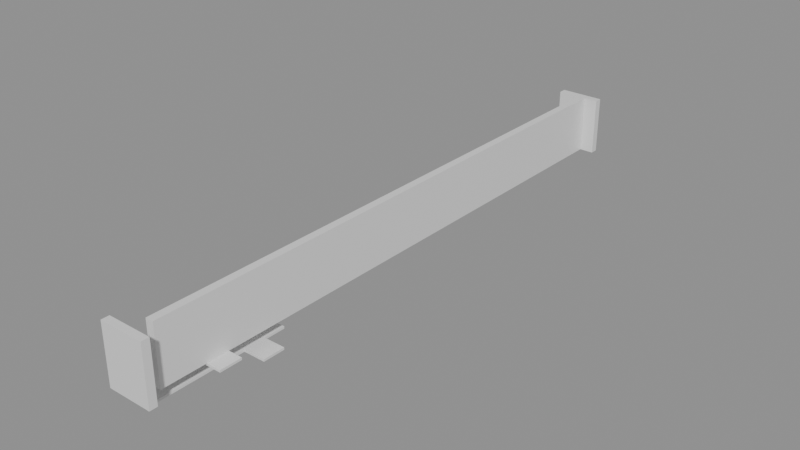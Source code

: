# Source: building_lego.blend  (saved by Blender 5.0.119; exported with 4.5.12 LTS)
import bpy
from mathutils import Matrix  # noqa: F401  (used for matrix-valued properties, if any)

bpy.ops.wm.read_factory_settings(use_empty=True)
scene = bpy.context.scene
scene.name = 'Scene'

# ---- collections
col_01_paredes_externas = bpy.data.collections.new('01_Paredes_Externas'); scene.collection.children.link(col_01_paredes_externas)
col_03_pisos_escadas = bpy.data.collections.new('03_Pisos_Escadas'); scene.collection.children.link(col_03_pisos_escadas)

# ---- materials (node trees are filled in below, after node groups)
mat_mat_parede_externa = bpy.data.materials.new('Mat_Parede_Externa')
mat_mat_pisos = bpy.data.materials.new('Mat_Pisos')

# ---- material node trees
mat_mat_parede_externa.use_nodes = True; mat_mat_parede_externa.node_tree.nodes.clear()
_N = mat_mat_parede_externa.node_tree.nodes; _L = mat_mat_parede_externa.node_tree.links
n0 = _N.new('ShaderNodeBsdfPrincipled'); n0.name = 'BSDF - Pré-fundamentado'; n0.location = (-200, 100)
n1 = _N.new('ShaderNodeOutputMaterial'); n1.name = 'Saída de material'; n1.location = (200, 100)
_L.new(n0.outputs[0], n1.inputs[0])
n1.is_active_output = True
mat_mat_pisos.use_nodes = True; mat_mat_pisos.node_tree.nodes.clear()
_N = mat_mat_pisos.node_tree.nodes; _L = mat_mat_pisos.node_tree.links
n0 = _N.new('ShaderNodeBsdfPrincipled'); n0.name = 'BSDF - Pré-fundamentado'; n0.location = (-200, 100)
n1 = _N.new('ShaderNodeOutputMaterial'); n1.name = 'Saída de material'; n1.location = (200, 100)
_L.new(n0.outputs[0], n1.inputs[0])
n1.is_active_output = True

# ---- meshes
me_bloco_dungeon_wall_4256_4830_z0 = bpy.data.meshes.new('Bloco_dungeon_wall_4256_4830_z0')
me_bloco_dungeon_wall_4256_4830_z0.from_pydata([(-0.5, -0.175, -1.32), (0.5, -0.175, -1.32), (0.5, 0.175, -1.32), (-0.5, 0.175, -1.32), (-0.5, -0.175, 1.32), (0.5, -0.175, 1.32), (0.5, 0.175, 1.32), (-0.5, 0.175, 1.32)], [], [(0, 1, 2, 3), (4, 7, 6, 5), (0, 4, 5, 1), (2, 6, 7, 3), (0, 3, 7, 4), (1, 5, 6, 2)])
me_bloco_dungeon_wall_4256_4830_z0.materials.append(mat_mat_parede_externa)
me_bloco_dungeon_wall_4256_4830_z0.update()
me_bloco_dungeon_wall_4257_4830_z0 = bpy.data.meshes.new('Bloco_dungeon_wall_4257_4830_z0')
me_bloco_dungeon_wall_4257_4830_z0.from_pydata([(-0.5, -0.175, -1.32), (0.5, -0.175, -1.32), (0.5, 0.175, -1.32), (-0.5, 0.175, -1.32), (-0.5, -0.175, 1.32), (0.5, -0.175, 1.32), (0.5, 0.175, 1.32), (-0.5, 0.175, 1.32)], [], [(0, 1, 2, 3), (4, 7, 6, 5), (0, 4, 5, 1), (2, 6, 7, 3), (0, 3, 7, 4), (1, 5, 6, 2)])
me_bloco_dungeon_wall_4257_4830_z0.materials.append(mat_mat_parede_externa)
me_bloco_dungeon_wall_4257_4830_z0.update()
me_bloco_dungeon_wall_4256_4857_z0 = bpy.data.meshes.new('Bloco_dungeon_wall_4256_4857_z0')
me_bloco_dungeon_wall_4256_4857_z0.from_pydata([(-0.5, -0.175, -1.32), (0.5, -0.175, -1.32), (0.5, 0.175, -1.32), (-0.5, 0.175, -1.32), (-0.5, -0.175, 1.32), (0.5, -0.175, 1.32), (0.5, 0.175, 1.32), (-0.5, 0.175, 1.32)], [], [(0, 1, 2, 3), (4, 7, 6, 5), (0, 4, 5, 1), (2, 6, 7, 3), (0, 3, 7, 4), (1, 5, 6, 2)])
me_bloco_dungeon_wall_4256_4857_z0.materials.append(mat_mat_parede_externa)
me_bloco_dungeon_wall_4256_4857_z0.update()
me_bloco_dungeon_wall_4257_4857_z0 = bpy.data.meshes.new('Bloco_dungeon_wall_4257_4857_z0')
me_bloco_dungeon_wall_4257_4857_z0.from_pydata([(-0.5, -0.175, -1.32), (0.5, -0.175, -1.32), (0.5, 0.175, -1.32), (-0.5, 0.175, -1.32), (-0.5, -0.175, 1.32), (0.5, -0.175, 1.32), (0.5, 0.175, 1.32), (-0.5, 0.175, 1.32)], [], [(0, 1, 2, 3), (4, 7, 6, 5), (0, 4, 5, 1), (2, 6, 7, 3), (0, 3, 7, 4), (1, 5, 6, 2)])
me_bloco_dungeon_wall_4257_4857_z0.materials.append(mat_mat_parede_externa)
me_bloco_dungeon_wall_4257_4857_z0.update()
me_bloco_dungeon_wall_4257_4831_z0 = bpy.data.meshes.new('Bloco_dungeon_wall_4257_4831_z0')
me_bloco_dungeon_wall_4257_4831_z0.from_pydata([(-0.175, -0.5, -1.32), (0.175, -0.5, -1.32), (0.175, 0.5, -1.32), (-0.175, 0.5, -1.32), (-0.175, -0.5, 1.32), (0.175, -0.5, 1.32), (0.175, 0.5, 1.32), (-0.175, 0.5, 1.32)], [], [(0, 1, 2, 3), (4, 7, 6, 5), (0, 4, 5, 1), (2, 6, 7, 3), (0, 3, 7, 4), (1, 5, 6, 2)])
me_bloco_dungeon_wall_4257_4831_z0.materials.append(mat_mat_parede_externa)
me_bloco_dungeon_wall_4257_4831_z0.update()
me_bloco_dungeon_wall_4257_4832_z0 = bpy.data.meshes.new('Bloco_dungeon_wall_4257_4832_z0')
me_bloco_dungeon_wall_4257_4832_z0.from_pydata([(-0.175, -0.5, -1.32), (0.175, -0.5, -1.32), (0.175, 0.5, -1.32), (-0.175, 0.5, -1.32), (-0.175, -0.5, 1.32), (0.175, -0.5, 1.32), (0.175, 0.5, 1.32), (-0.175, 0.5, 1.32)], [], [(0, 1, 2, 3), (4, 7, 6, 5), (0, 4, 5, 1), (2, 6, 7, 3), (0, 3, 7, 4), (1, 5, 6, 2)])
me_bloco_dungeon_wall_4257_4832_z0.materials.append(mat_mat_parede_externa)
me_bloco_dungeon_wall_4257_4832_z0.update()
me_bloco_dungeon_wall_4257_4833_z0 = bpy.data.meshes.new('Bloco_dungeon_wall_4257_4833_z0')
me_bloco_dungeon_wall_4257_4833_z0.from_pydata([(-0.175, -0.5, -1.32), (0.175, -0.5, -1.32), (0.175, 0.5, -1.32), (-0.175, 0.5, -1.32), (-0.175, -0.5, 1.32), (0.175, -0.5, 1.32), (0.175, 0.5, 1.32), (-0.175, 0.5, 1.32)], [], [(0, 1, 2, 3), (4, 7, 6, 5), (0, 4, 5, 1), (2, 6, 7, 3), (0, 3, 7, 4), (1, 5, 6, 2)])
me_bloco_dungeon_wall_4257_4833_z0.materials.append(mat_mat_parede_externa)
me_bloco_dungeon_wall_4257_4833_z0.update()
me_bloco_dungeon_wall_4257_4834_z0 = bpy.data.meshes.new('Bloco_dungeon_wall_4257_4834_z0')
me_bloco_dungeon_wall_4257_4834_z0.from_pydata([(-0.175, -0.5, -1.32), (0.175, -0.5, -1.32), (0.175, 0.5, -1.32), (-0.175, 0.5, -1.32), (-0.175, -0.5, 1.32), (0.175, -0.5, 1.32), (0.175, 0.5, 1.32), (-0.175, 0.5, 1.32)], [], [(0, 1, 2, 3), (4, 7, 6, 5), (0, 4, 5, 1), (2, 6, 7, 3), (0, 3, 7, 4), (1, 5, 6, 2)])
me_bloco_dungeon_wall_4257_4834_z0.materials.append(mat_mat_parede_externa)
me_bloco_dungeon_wall_4257_4834_z0.update()
me_bloco_dungeon_wall_4257_4835_z0 = bpy.data.meshes.new('Bloco_dungeon_wall_4257_4835_z0')
me_bloco_dungeon_wall_4257_4835_z0.from_pydata([(-0.175, -0.5, -1.32), (0.175, -0.5, -1.32), (0.175, 0.5, -1.32), (-0.175, 0.5, -1.32), (-0.175, -0.5, 1.32), (0.175, -0.5, 1.32), (0.175, 0.5, 1.32), (-0.175, 0.5, 1.32)], [], [(0, 1, 2, 3), (4, 7, 6, 5), (0, 4, 5, 1), (2, 6, 7, 3), (0, 3, 7, 4), (1, 5, 6, 2)])
me_bloco_dungeon_wall_4257_4835_z0.materials.append(mat_mat_parede_externa)
me_bloco_dungeon_wall_4257_4835_z0.update()
me_bloco_dungeon_wall_4257_4836_z0 = bpy.data.meshes.new('Bloco_dungeon_wall_4257_4836_z0')
me_bloco_dungeon_wall_4257_4836_z0.from_pydata([(-0.175, -0.5, -1.32), (0.175, -0.5, -1.32), (0.175, 0.5, -1.32), (-0.175, 0.5, -1.32), (-0.175, -0.5, 1.32), (0.175, -0.5, 1.32), (0.175, 0.5, 1.32), (-0.175, 0.5, 1.32)], [], [(0, 1, 2, 3), (4, 7, 6, 5), (0, 4, 5, 1), (2, 6, 7, 3), (0, 3, 7, 4), (1, 5, 6, 2)])
me_bloco_dungeon_wall_4257_4836_z0.materials.append(mat_mat_parede_externa)
me_bloco_dungeon_wall_4257_4836_z0.update()
me_bloco_dungeon_wall_4257_4837_z0 = bpy.data.meshes.new('Bloco_dungeon_wall_4257_4837_z0')
me_bloco_dungeon_wall_4257_4837_z0.from_pydata([(-0.175, -0.5, -1.32), (0.175, -0.5, -1.32), (0.175, 0.5, -1.32), (-0.175, 0.5, -1.32), (-0.175, -0.5, 1.32), (0.175, -0.5, 1.32), (0.175, 0.5, 1.32), (-0.175, 0.5, 1.32)], [], [(0, 1, 2, 3), (4, 7, 6, 5), (0, 4, 5, 1), (2, 6, 7, 3), (0, 3, 7, 4), (1, 5, 6, 2)])
me_bloco_dungeon_wall_4257_4837_z0.materials.append(mat_mat_parede_externa)
me_bloco_dungeon_wall_4257_4837_z0.update()
me_bloco_dungeon_wall_4257_4838_z0 = bpy.data.meshes.new('Bloco_dungeon_wall_4257_4838_z0')
me_bloco_dungeon_wall_4257_4838_z0.from_pydata([(-0.175, -0.5, -1.32), (0.175, -0.5, -1.32), (0.175, 0.5, -1.32), (-0.175, 0.5, -1.32), (-0.175, -0.5, 1.32), (0.175, -0.5, 1.32), (0.175, 0.5, 1.32), (-0.175, 0.5, 1.32)], [], [(0, 1, 2, 3), (4, 7, 6, 5), (0, 4, 5, 1), (2, 6, 7, 3), (0, 3, 7, 4), (1, 5, 6, 2)])
me_bloco_dungeon_wall_4257_4838_z0.materials.append(mat_mat_parede_externa)
me_bloco_dungeon_wall_4257_4838_z0.update()
me_bloco_dungeon_wall_4257_4839_z0 = bpy.data.meshes.new('Bloco_dungeon_wall_4257_4839_z0')
me_bloco_dungeon_wall_4257_4839_z0.from_pydata([(-0.175, -0.5, -1.32), (0.175, -0.5, -1.32), (0.175, 0.5, -1.32), (-0.175, 0.5, -1.32), (-0.175, -0.5, 1.32), (0.175, -0.5, 1.32), (0.175, 0.5, 1.32), (-0.175, 0.5, 1.32)], [], [(0, 1, 2, 3), (4, 7, 6, 5), (0, 4, 5, 1), (2, 6, 7, 3), (0, 3, 7, 4), (1, 5, 6, 2)])
me_bloco_dungeon_wall_4257_4839_z0.materials.append(mat_mat_parede_externa)
me_bloco_dungeon_wall_4257_4839_z0.update()
me_bloco_dungeon_wall_4257_4840_z0 = bpy.data.meshes.new('Bloco_dungeon_wall_4257_4840_z0')
me_bloco_dungeon_wall_4257_4840_z0.from_pydata([(-0.175, -0.5, -1.32), (0.175, -0.5, -1.32), (0.175, 0.5, -1.32), (-0.175, 0.5, -1.32), (-0.175, -0.5, 1.32), (0.175, -0.5, 1.32), (0.175, 0.5, 1.32), (-0.175, 0.5, 1.32)], [], [(0, 1, 2, 3), (4, 7, 6, 5), (0, 4, 5, 1), (2, 6, 7, 3), (0, 3, 7, 4), (1, 5, 6, 2)])
me_bloco_dungeon_wall_4257_4840_z0.materials.append(mat_mat_parede_externa)
me_bloco_dungeon_wall_4257_4840_z0.update()
me_bloco_dungeon_wall_4257_4841_z0 = bpy.data.meshes.new('Bloco_dungeon_wall_4257_4841_z0')
me_bloco_dungeon_wall_4257_4841_z0.from_pydata([(-0.175, -0.5, -1.32), (0.175, -0.5, -1.32), (0.175, 0.5, -1.32), (-0.175, 0.5, -1.32), (-0.175, -0.5, 1.32), (0.175, -0.5, 1.32), (0.175, 0.5, 1.32), (-0.175, 0.5, 1.32)], [], [(0, 1, 2, 3), (4, 7, 6, 5), (0, 4, 5, 1), (2, 6, 7, 3), (0, 3, 7, 4), (1, 5, 6, 2)])
me_bloco_dungeon_wall_4257_4841_z0.materials.append(mat_mat_parede_externa)
me_bloco_dungeon_wall_4257_4841_z0.update()
me_bloco_dungeon_wall_4257_4842_z0 = bpy.data.meshes.new('Bloco_dungeon_wall_4257_4842_z0')
me_bloco_dungeon_wall_4257_4842_z0.from_pydata([(-0.175, -0.5, -1.32), (0.175, -0.5, -1.32), (0.175, 0.5, -1.32), (-0.175, 0.5, -1.32), (-0.175, -0.5, 1.32), (0.175, -0.5, 1.32), (0.175, 0.5, 1.32), (-0.175, 0.5, 1.32)], [], [(0, 1, 2, 3), (4, 7, 6, 5), (0, 4, 5, 1), (2, 6, 7, 3), (0, 3, 7, 4), (1, 5, 6, 2)])
me_bloco_dungeon_wall_4257_4842_z0.materials.append(mat_mat_parede_externa)
me_bloco_dungeon_wall_4257_4842_z0.update()
me_bloco_dungeon_wall_4257_4843_z0 = bpy.data.meshes.new('Bloco_dungeon_wall_4257_4843_z0')
me_bloco_dungeon_wall_4257_4843_z0.from_pydata([(-0.175, -0.5, -1.32), (0.175, -0.5, -1.32), (0.175, 0.5, -1.32), (-0.175, 0.5, -1.32), (-0.175, -0.5, 1.32), (0.175, -0.5, 1.32), (0.175, 0.5, 1.32), (-0.175, 0.5, 1.32)], [], [(0, 1, 2, 3), (4, 7, 6, 5), (0, 4, 5, 1), (2, 6, 7, 3), (0, 3, 7, 4), (1, 5, 6, 2)])
me_bloco_dungeon_wall_4257_4843_z0.materials.append(mat_mat_parede_externa)
me_bloco_dungeon_wall_4257_4843_z0.update()
me_bloco_dungeon_wall_4257_4844_z0 = bpy.data.meshes.new('Bloco_dungeon_wall_4257_4844_z0')
me_bloco_dungeon_wall_4257_4844_z0.from_pydata([(-0.175, -0.5, -1.32), (0.175, -0.5, -1.32), (0.175, 0.5, -1.32), (-0.175, 0.5, -1.32), (-0.175, -0.5, 1.32), (0.175, -0.5, 1.32), (0.175, 0.5, 1.32), (-0.175, 0.5, 1.32)], [], [(0, 1, 2, 3), (4, 7, 6, 5), (0, 4, 5, 1), (2, 6, 7, 3), (0, 3, 7, 4), (1, 5, 6, 2)])
me_bloco_dungeon_wall_4257_4844_z0.materials.append(mat_mat_parede_externa)
me_bloco_dungeon_wall_4257_4844_z0.update()
me_bloco_dungeon_wall_4257_4845_z0 = bpy.data.meshes.new('Bloco_dungeon_wall_4257_4845_z0')
me_bloco_dungeon_wall_4257_4845_z0.from_pydata([(-0.175, -0.5, -1.32), (0.175, -0.5, -1.32), (0.175, 0.5, -1.32), (-0.175, 0.5, -1.32), (-0.175, -0.5, 1.32), (0.175, -0.5, 1.32), (0.175, 0.5, 1.32), (-0.175, 0.5, 1.32)], [], [(0, 1, 2, 3), (4, 7, 6, 5), (0, 4, 5, 1), (2, 6, 7, 3), (0, 3, 7, 4), (1, 5, 6, 2)])
me_bloco_dungeon_wall_4257_4845_z0.materials.append(mat_mat_parede_externa)
me_bloco_dungeon_wall_4257_4845_z0.update()
me_bloco_dungeon_wall_4257_4846_z0 = bpy.data.meshes.new('Bloco_dungeon_wall_4257_4846_z0')
me_bloco_dungeon_wall_4257_4846_z0.from_pydata([(-0.175, -0.5, -1.32), (0.175, -0.5, -1.32), (0.175, 0.5, -1.32), (-0.175, 0.5, -1.32), (-0.175, -0.5, 1.32), (0.175, -0.5, 1.32), (0.175, 0.5, 1.32), (-0.175, 0.5, 1.32)], [], [(0, 1, 2, 3), (4, 7, 6, 5), (0, 4, 5, 1), (2, 6, 7, 3), (0, 3, 7, 4), (1, 5, 6, 2)])
me_bloco_dungeon_wall_4257_4846_z0.materials.append(mat_mat_parede_externa)
me_bloco_dungeon_wall_4257_4846_z0.update()
me_bloco_dungeon_wall_4257_4847_z0 = bpy.data.meshes.new('Bloco_dungeon_wall_4257_4847_z0')
me_bloco_dungeon_wall_4257_4847_z0.from_pydata([(-0.175, -0.5, -1.32), (0.175, -0.5, -1.32), (0.175, 0.5, -1.32), (-0.175, 0.5, -1.32), (-0.175, -0.5, 1.32), (0.175, -0.5, 1.32), (0.175, 0.5, 1.32), (-0.175, 0.5, 1.32)], [], [(0, 1, 2, 3), (4, 7, 6, 5), (0, 4, 5, 1), (2, 6, 7, 3), (0, 3, 7, 4), (1, 5, 6, 2)])
me_bloco_dungeon_wall_4257_4847_z0.materials.append(mat_mat_parede_externa)
me_bloco_dungeon_wall_4257_4847_z0.update()
me_bloco_dungeon_wall_4257_4848_z0 = bpy.data.meshes.new('Bloco_dungeon_wall_4257_4848_z0')
me_bloco_dungeon_wall_4257_4848_z0.from_pydata([(-0.175, -0.5, -1.32), (0.175, -0.5, -1.32), (0.175, 0.5, -1.32), (-0.175, 0.5, -1.32), (-0.175, -0.5, 1.32), (0.175, -0.5, 1.32), (0.175, 0.5, 1.32), (-0.175, 0.5, 1.32)], [], [(0, 1, 2, 3), (4, 7, 6, 5), (0, 4, 5, 1), (2, 6, 7, 3), (0, 3, 7, 4), (1, 5, 6, 2)])
me_bloco_dungeon_wall_4257_4848_z0.materials.append(mat_mat_parede_externa)
me_bloco_dungeon_wall_4257_4848_z0.update()
me_bloco_dungeon_wall_4257_4849_z0 = bpy.data.meshes.new('Bloco_dungeon_wall_4257_4849_z0')
me_bloco_dungeon_wall_4257_4849_z0.from_pydata([(-0.175, -0.5, -1.32), (0.175, -0.5, -1.32), (0.175, 0.5, -1.32), (-0.175, 0.5, -1.32), (-0.175, -0.5, 1.32), (0.175, -0.5, 1.32), (0.175, 0.5, 1.32), (-0.175, 0.5, 1.32)], [], [(0, 1, 2, 3), (4, 7, 6, 5), (0, 4, 5, 1), (2, 6, 7, 3), (0, 3, 7, 4), (1, 5, 6, 2)])
me_bloco_dungeon_wall_4257_4849_z0.materials.append(mat_mat_parede_externa)
me_bloco_dungeon_wall_4257_4849_z0.update()
me_bloco_dungeon_wall_4257_4850_z0 = bpy.data.meshes.new('Bloco_dungeon_wall_4257_4850_z0')
me_bloco_dungeon_wall_4257_4850_z0.from_pydata([(-0.175, -0.5, -1.32), (0.175, -0.5, -1.32), (0.175, 0.5, -1.32), (-0.175, 0.5, -1.32), (-0.175, -0.5, 1.32), (0.175, -0.5, 1.32), (0.175, 0.5, 1.32), (-0.175, 0.5, 1.32)], [], [(0, 1, 2, 3), (4, 7, 6, 5), (0, 4, 5, 1), (2, 6, 7, 3), (0, 3, 7, 4), (1, 5, 6, 2)])
me_bloco_dungeon_wall_4257_4850_z0.materials.append(mat_mat_parede_externa)
me_bloco_dungeon_wall_4257_4850_z0.update()
me_bloco_dungeon_wall_4257_4851_z0 = bpy.data.meshes.new('Bloco_dungeon_wall_4257_4851_z0')
me_bloco_dungeon_wall_4257_4851_z0.from_pydata([(-0.175, -0.5, -1.32), (0.175, -0.5, -1.32), (0.175, 0.5, -1.32), (-0.175, 0.5, -1.32), (-0.175, -0.5, 1.32), (0.175, -0.5, 1.32), (0.175, 0.5, 1.32), (-0.175, 0.5, 1.32)], [], [(0, 1, 2, 3), (4, 7, 6, 5), (0, 4, 5, 1), (2, 6, 7, 3), (0, 3, 7, 4), (1, 5, 6, 2)])
me_bloco_dungeon_wall_4257_4851_z0.materials.append(mat_mat_parede_externa)
me_bloco_dungeon_wall_4257_4851_z0.update()
me_bloco_dungeon_wall_4257_4852_z0 = bpy.data.meshes.new('Bloco_dungeon_wall_4257_4852_z0')
me_bloco_dungeon_wall_4257_4852_z0.from_pydata([(-0.175, -0.5, -1.32), (0.175, -0.5, -1.32), (0.175, 0.5, -1.32), (-0.175, 0.5, -1.32), (-0.175, -0.5, 1.32), (0.175, -0.5, 1.32), (0.175, 0.5, 1.32), (-0.175, 0.5, 1.32)], [], [(0, 1, 2, 3), (4, 7, 6, 5), (0, 4, 5, 1), (2, 6, 7, 3), (0, 3, 7, 4), (1, 5, 6, 2)])
me_bloco_dungeon_wall_4257_4852_z0.materials.append(mat_mat_parede_externa)
me_bloco_dungeon_wall_4257_4852_z0.update()
me_bloco_dungeon_wall_4257_4853_z0 = bpy.data.meshes.new('Bloco_dungeon_wall_4257_4853_z0')
me_bloco_dungeon_wall_4257_4853_z0.from_pydata([(-0.175, -0.5, -1.32), (0.175, -0.5, -1.32), (0.175, 0.5, -1.32), (-0.175, 0.5, -1.32), (-0.175, -0.5, 1.32), (0.175, -0.5, 1.32), (0.175, 0.5, 1.32), (-0.175, 0.5, 1.32)], [], [(0, 1, 2, 3), (4, 7, 6, 5), (0, 4, 5, 1), (2, 6, 7, 3), (0, 3, 7, 4), (1, 5, 6, 2)])
me_bloco_dungeon_wall_4257_4853_z0.materials.append(mat_mat_parede_externa)
me_bloco_dungeon_wall_4257_4853_z0.update()
me_bloco_dungeon_wall_4257_4854_z0 = bpy.data.meshes.new('Bloco_dungeon_wall_4257_4854_z0')
me_bloco_dungeon_wall_4257_4854_z0.from_pydata([(-0.175, -0.5, -1.32), (0.175, -0.5, -1.32), (0.175, 0.5, -1.32), (-0.175, 0.5, -1.32), (-0.175, -0.5, 1.32), (0.175, -0.5, 1.32), (0.175, 0.5, 1.32), (-0.175, 0.5, 1.32)], [], [(0, 1, 2, 3), (4, 7, 6, 5), (0, 4, 5, 1), (2, 6, 7, 3), (0, 3, 7, 4), (1, 5, 6, 2)])
me_bloco_dungeon_wall_4257_4854_z0.materials.append(mat_mat_parede_externa)
me_bloco_dungeon_wall_4257_4854_z0.update()
me_bloco_dungeon_wall_4257_4855_z0 = bpy.data.meshes.new('Bloco_dungeon_wall_4257_4855_z0')
me_bloco_dungeon_wall_4257_4855_z0.from_pydata([(-0.175, -0.5, -1.32), (0.175, -0.5, -1.32), (0.175, 0.5, -1.32), (-0.175, 0.5, -1.32), (-0.175, -0.5, 1.32), (0.175, -0.5, 1.32), (0.175, 0.5, 1.32), (-0.175, 0.5, 1.32)], [], [(0, 1, 2, 3), (4, 7, 6, 5), (0, 4, 5, 1), (2, 6, 7, 3), (0, 3, 7, 4), (1, 5, 6, 2)])
me_bloco_dungeon_wall_4257_4855_z0.materials.append(mat_mat_parede_externa)
me_bloco_dungeon_wall_4257_4855_z0.update()
me_bloco_dungeon_wall_4257_4856_z0 = bpy.data.meshes.new('Bloco_dungeon_wall_4257_4856_z0')
me_bloco_dungeon_wall_4257_4856_z0.from_pydata([(-0.175, -0.5, -1.32), (0.175, -0.5, -1.32), (0.175, 0.5, -1.32), (-0.175, 0.5, -1.32), (-0.175, -0.5, 1.32), (0.175, -0.5, 1.32), (0.175, 0.5, 1.32), (-0.175, 0.5, 1.32)], [], [(0, 1, 2, 3), (4, 7, 6, 5), (0, 4, 5, 1), (2, 6, 7, 3), (0, 3, 7, 4), (1, 5, 6, 2)])
me_bloco_dungeon_wall_4257_4856_z0.materials.append(mat_mat_parede_externa)
me_bloco_dungeon_wall_4257_4856_z0.update()
me_piso_stone_4256_4831_z_5 = bpy.data.meshes.new('Piso_stone_4256_4831_z-5')
me_piso_stone_4256_4831_z_5.from_pydata([(-0.5, -0.5, -0.05), (0.5, -0.5, -0.05), (0.5, 0.5, -0.05), (-0.5, 0.5, -0.05), (-0.5, -0.5, 0.05), (0.5, -0.5, 0.05), (0.5, 0.5, 0.05), (-0.5, 0.5, 0.05)], [], [(0, 1, 2, 3), (4, 7, 6, 5), (0, 4, 5, 1), (2, 6, 7, 3), (0, 3, 7, 4), (1, 5, 6, 2)])
me_piso_stone_4256_4831_z_5.materials.append(mat_mat_pisos)
me_piso_stone_4256_4831_z_5.update()
me_piso_stone_pavers_4256_4831_z0 = bpy.data.meshes.new('Piso_stone_pavers_4256_4831_z0')
me_piso_stone_pavers_4256_4831_z0.from_pydata([(-0.5, -0.5, -0.05), (0.5, -0.5, -0.05), (0.5, 0.5, -0.05), (-0.5, 0.5, -0.05), (-0.5, -0.5, 0.05), (0.5, -0.5, 0.05), (0.5, 0.5, 0.05), (-0.5, 0.5, 0.05)], [], [(0, 1, 2, 3), (4, 7, 6, 5), (0, 4, 5, 1), (2, 6, 7, 3), (0, 3, 7, 4), (1, 5, 6, 2)])
me_piso_stone_pavers_4256_4831_z0.materials.append(mat_mat_pisos)
me_piso_stone_pavers_4256_4831_z0.update()
me_piso_stone_4256_4832_z_5 = bpy.data.meshes.new('Piso_stone_4256_4832_z-5')
me_piso_stone_4256_4832_z_5.from_pydata([(-0.5, -0.5, -0.05), (0.5, -0.5, -0.05), (0.5, 0.5, -0.05), (-0.5, 0.5, -0.05), (-0.5, -0.5, 0.05), (0.5, -0.5, 0.05), (0.5, 0.5, 0.05), (-0.5, 0.5, 0.05)], [], [(0, 1, 2, 3), (4, 7, 6, 5), (0, 4, 5, 1), (2, 6, 7, 3), (0, 3, 7, 4), (1, 5, 6, 2)])
me_piso_stone_4256_4832_z_5.materials.append(mat_mat_pisos)
me_piso_stone_4256_4832_z_5.update()
me_piso_stone_pavers_4256_4832_z0 = bpy.data.meshes.new('Piso_stone_pavers_4256_4832_z0')
me_piso_stone_pavers_4256_4832_z0.from_pydata([(-0.5, -0.5, -0.05), (0.5, -0.5, -0.05), (0.5, 0.5, -0.05), (-0.5, 0.5, -0.05), (-0.5, -0.5, 0.05), (0.5, -0.5, 0.05), (0.5, 0.5, 0.05), (-0.5, 0.5, 0.05)], [], [(0, 1, 2, 3), (4, 7, 6, 5), (0, 4, 5, 1), (2, 6, 7, 3), (0, 3, 7, 4), (1, 5, 6, 2)])
me_piso_stone_pavers_4256_4832_z0.materials.append(mat_mat_pisos)
me_piso_stone_pavers_4256_4832_z0.update()
me_piso_stone_4256_4833_z_5 = bpy.data.meshes.new('Piso_stone_4256_4833_z-5')
me_piso_stone_4256_4833_z_5.from_pydata([(-0.5, -0.5, -0.05), (0.5, -0.5, -0.05), (0.5, 0.5, -0.05), (-0.5, 0.5, -0.05), (-0.5, -0.5, 0.05), (0.5, -0.5, 0.05), (0.5, 0.5, 0.05), (-0.5, 0.5, 0.05)], [], [(0, 1, 2, 3), (4, 7, 6, 5), (0, 4, 5, 1), (2, 6, 7, 3), (0, 3, 7, 4), (1, 5, 6, 2)])
me_piso_stone_4256_4833_z_5.materials.append(mat_mat_pisos)
me_piso_stone_4256_4833_z_5.update()
me_piso_stone_pavers_4256_4833_z0 = bpy.data.meshes.new('Piso_stone_pavers_4256_4833_z0')
me_piso_stone_pavers_4256_4833_z0.from_pydata([(-0.5, -0.5, -0.05), (0.5, -0.5, -0.05), (0.5, 0.5, -0.05), (-0.5, 0.5, -0.05), (-0.5, -0.5, 0.05), (0.5, -0.5, 0.05), (0.5, 0.5, 0.05), (-0.5, 0.5, 0.05)], [], [(0, 1, 2, 3), (4, 7, 6, 5), (0, 4, 5, 1), (2, 6, 7, 3), (0, 3, 7, 4), (1, 5, 6, 2)])
me_piso_stone_pavers_4256_4833_z0.materials.append(mat_mat_pisos)
me_piso_stone_pavers_4256_4833_z0.update()
me_piso_wooden_planks_4257_4833_z0 = bpy.data.meshes.new('Piso_wooden_planks_4257_4833_z0')
me_piso_wooden_planks_4257_4833_z0.from_pydata([(-0.5, -0.5, -0.05), (0.5, -0.5, -0.05), (0.5, 0.5, -0.05), (-0.5, 0.5, -0.05), (-0.5, -0.5, 0.05), (0.5, -0.5, 0.05), (0.5, 0.5, 0.05), (-0.5, 0.5, 0.05)], [], [(0, 1, 2, 3), (4, 7, 6, 5), (0, 4, 5, 1), (2, 6, 7, 3), (0, 3, 7, 4), (1, 5, 6, 2)])
me_piso_wooden_planks_4257_4833_z0.materials.append(mat_mat_pisos)
me_piso_wooden_planks_4257_4833_z0.update()
me_piso_stone_4256_4834_z_5 = bpy.data.meshes.new('Piso_stone_4256_4834_z-5')
me_piso_stone_4256_4834_z_5.from_pydata([(-0.5, -0.5, -0.05), (0.5, -0.5, -0.05), (0.5, 0.5, -0.05), (-0.5, 0.5, -0.05), (-0.5, -0.5, 0.05), (0.5, -0.5, 0.05), (0.5, 0.5, 0.05), (-0.5, 0.5, 0.05)], [], [(0, 1, 2, 3), (4, 7, 6, 5), (0, 4, 5, 1), (2, 6, 7, 3), (0, 3, 7, 4), (1, 5, 6, 2)])
me_piso_stone_4256_4834_z_5.materials.append(mat_mat_pisos)
me_piso_stone_4256_4834_z_5.update()
me_piso_stone_pavers_4256_4834_z0 = bpy.data.meshes.new('Piso_stone_pavers_4256_4834_z0')
me_piso_stone_pavers_4256_4834_z0.from_pydata([(-0.5, -0.5, -0.05), (0.5, -0.5, -0.05), (0.5, 0.5, -0.05), (-0.5, 0.5, -0.05), (-0.5, -0.5, 0.05), (0.5, -0.5, 0.05), (0.5, 0.5, 0.05), (-0.5, 0.5, 0.05)], [], [(0, 1, 2, 3), (4, 7, 6, 5), (0, 4, 5, 1), (2, 6, 7, 3), (0, 3, 7, 4), (1, 5, 6, 2)])
me_piso_stone_pavers_4256_4834_z0.materials.append(mat_mat_pisos)
me_piso_stone_pavers_4256_4834_z0.update()
me_piso_stone_4256_4835_z_5 = bpy.data.meshes.new('Piso_stone_4256_4835_z-5')
me_piso_stone_4256_4835_z_5.from_pydata([(-0.5, -0.5, -0.05), (0.5, -0.5, -0.05), (0.5, 0.5, -0.05), (-0.5, 0.5, -0.05), (-0.5, -0.5, 0.05), (0.5, -0.5, 0.05), (0.5, 0.5, 0.05), (-0.5, 0.5, 0.05)], [], [(0, 1, 2, 3), (4, 7, 6, 5), (0, 4, 5, 1), (2, 6, 7, 3), (0, 3, 7, 4), (1, 5, 6, 2)])
me_piso_stone_4256_4835_z_5.materials.append(mat_mat_pisos)
me_piso_stone_4256_4835_z_5.update()
me_piso_stone_pavers_4256_4835_z0 = bpy.data.meshes.new('Piso_stone_pavers_4256_4835_z0')
me_piso_stone_pavers_4256_4835_z0.from_pydata([(-0.5, -0.5, -0.05), (0.5, -0.5, -0.05), (0.5, 0.5, -0.05), (-0.5, 0.5, -0.05), (-0.5, -0.5, 0.05), (0.5, -0.5, 0.05), (0.5, 0.5, 0.05), (-0.5, 0.5, 0.05)], [], [(0, 1, 2, 3), (4, 7, 6, 5), (0, 4, 5, 1), (2, 6, 7, 3), (0, 3, 7, 4), (1, 5, 6, 2)])
me_piso_stone_pavers_4256_4835_z0.materials.append(mat_mat_pisos)
me_piso_stone_pavers_4256_4835_z0.update()
me_piso_stone_4257_4835_z_5 = bpy.data.meshes.new('Piso_stone_4257_4835_z-5')
me_piso_stone_4257_4835_z_5.from_pydata([(-0.5, -0.5, -0.05), (0.5, -0.5, -0.05), (0.5, 0.5, -0.05), (-0.5, 0.5, -0.05), (-0.5, -0.5, 0.05), (0.5, -0.5, 0.05), (0.5, 0.5, 0.05), (-0.5, 0.5, 0.05)], [], [(0, 1, 2, 3), (4, 7, 6, 5), (0, 4, 5, 1), (2, 6, 7, 3), (0, 3, 7, 4), (1, 5, 6, 2)])
me_piso_stone_4257_4835_z_5.materials.append(mat_mat_pisos)
me_piso_stone_4257_4835_z_5.update()
me_piso_stone_4256_4836_z_5 = bpy.data.meshes.new('Piso_stone_4256_4836_z-5')
me_piso_stone_4256_4836_z_5.from_pydata([(-0.5, -0.5, -0.05), (0.5, -0.5, -0.05), (0.5, 0.5, -0.05), (-0.5, 0.5, -0.05), (-0.5, -0.5, 0.05), (0.5, -0.5, 0.05), (0.5, 0.5, 0.05), (-0.5, 0.5, 0.05)], [], [(0, 1, 2, 3), (4, 7, 6, 5), (0, 4, 5, 1), (2, 6, 7, 3), (0, 3, 7, 4), (1, 5, 6, 2)])
me_piso_stone_4256_4836_z_5.materials.append(mat_mat_pisos)
me_piso_stone_4256_4836_z_5.update()
me_piso_stone_pavers_4256_4836_z0 = bpy.data.meshes.new('Piso_stone_pavers_4256_4836_z0')
me_piso_stone_pavers_4256_4836_z0.from_pydata([(-0.5, -0.5, -0.05), (0.5, -0.5, -0.05), (0.5, 0.5, -0.05), (-0.5, 0.5, -0.05), (-0.5, -0.5, 0.05), (0.5, -0.5, 0.05), (0.5, 0.5, 0.05), (-0.5, 0.5, 0.05)], [], [(0, 1, 2, 3), (4, 7, 6, 5), (0, 4, 5, 1), (2, 6, 7, 3), (0, 3, 7, 4), (1, 5, 6, 2)])
me_piso_stone_pavers_4256_4836_z0.materials.append(mat_mat_pisos)
me_piso_stone_pavers_4256_4836_z0.update()

# ---- objects
ob_parede_externa_norte_y4830_x4256_4257 = bpy.data.objects.new('Parede_Externa_Norte_Y4830_X4256_4257', None)
ob_bloco_dungeon_wall_4256_4830_z0 = bpy.data.objects.new('Bloco_dungeon_wall_4256_4830_z0', me_bloco_dungeon_wall_4256_4830_z0)
ob_bloco_dungeon_wall_4257_4830_z0 = bpy.data.objects.new('Bloco_dungeon_wall_4257_4830_z0', me_bloco_dungeon_wall_4257_4830_z0)
ob_parede_externa_sul_y4857_x4256_4257 = bpy.data.objects.new('Parede_Externa_Sul_Y4857_X4256_4257', None)
ob_bloco_dungeon_wall_4256_4857_z0 = bpy.data.objects.new('Bloco_dungeon_wall_4256_4857_z0', me_bloco_dungeon_wall_4256_4857_z0)
ob_bloco_dungeon_wall_4257_4857_z0 = bpy.data.objects.new('Bloco_dungeon_wall_4257_4857_z0', me_bloco_dungeon_wall_4257_4857_z0)
ob_parede_externa_leste_x4257_y4831_4856 = bpy.data.objects.new('Parede_Externa_Leste_X4257_Y4831_4856', None)
ob_bloco_dungeon_wall_4257_4831_z0 = bpy.data.objects.new('Bloco_dungeon_wall_4257_4831_z0', me_bloco_dungeon_wall_4257_4831_z0)
ob_bloco_dungeon_wall_4257_4832_z0 = bpy.data.objects.new('Bloco_dungeon_wall_4257_4832_z0', me_bloco_dungeon_wall_4257_4832_z0)
ob_bloco_dungeon_wall_4257_4833_z0 = bpy.data.objects.new('Bloco_dungeon_wall_4257_4833_z0', me_bloco_dungeon_wall_4257_4833_z0)
ob_bloco_dungeon_wall_4257_4834_z0 = bpy.data.objects.new('Bloco_dungeon_wall_4257_4834_z0', me_bloco_dungeon_wall_4257_4834_z0)
ob_bloco_dungeon_wall_4257_4835_z0 = bpy.data.objects.new('Bloco_dungeon_wall_4257_4835_z0', me_bloco_dungeon_wall_4257_4835_z0)
ob_bloco_dungeon_wall_4257_4836_z0 = bpy.data.objects.new('Bloco_dungeon_wall_4257_4836_z0', me_bloco_dungeon_wall_4257_4836_z0)
ob_bloco_dungeon_wall_4257_4837_z0 = bpy.data.objects.new('Bloco_dungeon_wall_4257_4837_z0', me_bloco_dungeon_wall_4257_4837_z0)
ob_bloco_dungeon_wall_4257_4838_z0 = bpy.data.objects.new('Bloco_dungeon_wall_4257_4838_z0', me_bloco_dungeon_wall_4257_4838_z0)
ob_bloco_dungeon_wall_4257_4839_z0 = bpy.data.objects.new('Bloco_dungeon_wall_4257_4839_z0', me_bloco_dungeon_wall_4257_4839_z0)
ob_bloco_dungeon_wall_4257_4840_z0 = bpy.data.objects.new('Bloco_dungeon_wall_4257_4840_z0', me_bloco_dungeon_wall_4257_4840_z0)
ob_bloco_dungeon_wall_4257_4841_z0 = bpy.data.objects.new('Bloco_dungeon_wall_4257_4841_z0', me_bloco_dungeon_wall_4257_4841_z0)
ob_bloco_dungeon_wall_4257_4842_z0 = bpy.data.objects.new('Bloco_dungeon_wall_4257_4842_z0', me_bloco_dungeon_wall_4257_4842_z0)
ob_bloco_dungeon_wall_4257_4843_z0 = bpy.data.objects.new('Bloco_dungeon_wall_4257_4843_z0', me_bloco_dungeon_wall_4257_4843_z0)
ob_bloco_dungeon_wall_4257_4844_z0 = bpy.data.objects.new('Bloco_dungeon_wall_4257_4844_z0', me_bloco_dungeon_wall_4257_4844_z0)
ob_bloco_dungeon_wall_4257_4845_z0 = bpy.data.objects.new('Bloco_dungeon_wall_4257_4845_z0', me_bloco_dungeon_wall_4257_4845_z0)
ob_bloco_dungeon_wall_4257_4846_z0 = bpy.data.objects.new('Bloco_dungeon_wall_4257_4846_z0', me_bloco_dungeon_wall_4257_4846_z0)
ob_bloco_dungeon_wall_4257_4847_z0 = bpy.data.objects.new('Bloco_dungeon_wall_4257_4847_z0', me_bloco_dungeon_wall_4257_4847_z0)
ob_bloco_dungeon_wall_4257_4848_z0 = bpy.data.objects.new('Bloco_dungeon_wall_4257_4848_z0', me_bloco_dungeon_wall_4257_4848_z0)
ob_bloco_dungeon_wall_4257_4849_z0 = bpy.data.objects.new('Bloco_dungeon_wall_4257_4849_z0', me_bloco_dungeon_wall_4257_4849_z0)
ob_bloco_dungeon_wall_4257_4850_z0 = bpy.data.objects.new('Bloco_dungeon_wall_4257_4850_z0', me_bloco_dungeon_wall_4257_4850_z0)
ob_bloco_dungeon_wall_4257_4851_z0 = bpy.data.objects.new('Bloco_dungeon_wall_4257_4851_z0', me_bloco_dungeon_wall_4257_4851_z0)
ob_bloco_dungeon_wall_4257_4852_z0 = bpy.data.objects.new('Bloco_dungeon_wall_4257_4852_z0', me_bloco_dungeon_wall_4257_4852_z0)
ob_bloco_dungeon_wall_4257_4853_z0 = bpy.data.objects.new('Bloco_dungeon_wall_4257_4853_z0', me_bloco_dungeon_wall_4257_4853_z0)
ob_bloco_dungeon_wall_4257_4854_z0 = bpy.data.objects.new('Bloco_dungeon_wall_4257_4854_z0', me_bloco_dungeon_wall_4257_4854_z0)
ob_bloco_dungeon_wall_4257_4855_z0 = bpy.data.objects.new('Bloco_dungeon_wall_4257_4855_z0', me_bloco_dungeon_wall_4257_4855_z0)
ob_bloco_dungeon_wall_4257_4856_z0 = bpy.data.objects.new('Bloco_dungeon_wall_4257_4856_z0', me_bloco_dungeon_wall_4257_4856_z0)
ob_pisos_lajes = bpy.data.objects.new('Pisos_Lajes', None)
ob_piso_stone_4256_4831_z_5 = bpy.data.objects.new('Piso_stone_4256_4831_z-5', me_piso_stone_4256_4831_z_5)
ob_piso_stone_pavers_4256_4831_z0 = bpy.data.objects.new('Piso_stone_pavers_4256_4831_z0', me_piso_stone_pavers_4256_4831_z0)
ob_piso_stone_4256_4832_z_5 = bpy.data.objects.new('Piso_stone_4256_4832_z-5', me_piso_stone_4256_4832_z_5)
ob_piso_stone_pavers_4256_4832_z0 = bpy.data.objects.new('Piso_stone_pavers_4256_4832_z0', me_piso_stone_pavers_4256_4832_z0)
ob_piso_stone_4256_4833_z_5 = bpy.data.objects.new('Piso_stone_4256_4833_z-5', me_piso_stone_4256_4833_z_5)
ob_piso_stone_pavers_4256_4833_z0 = bpy.data.objects.new('Piso_stone_pavers_4256_4833_z0', me_piso_stone_pavers_4256_4833_z0)
ob_piso_wooden_planks_4257_4833_z0 = bpy.data.objects.new('Piso_wooden_planks_4257_4833_z0', me_piso_wooden_planks_4257_4833_z0)
ob_piso_stone_4256_4834_z_5 = bpy.data.objects.new('Piso_stone_4256_4834_z-5', me_piso_stone_4256_4834_z_5)
ob_piso_stone_pavers_4256_4834_z0 = bpy.data.objects.new('Piso_stone_pavers_4256_4834_z0', me_piso_stone_pavers_4256_4834_z0)
ob_piso_stone_4256_4835_z_5 = bpy.data.objects.new('Piso_stone_4256_4835_z-5', me_piso_stone_4256_4835_z_5)
ob_piso_stone_pavers_4256_4835_z0 = bpy.data.objects.new('Piso_stone_pavers_4256_4835_z0', me_piso_stone_pavers_4256_4835_z0)
ob_piso_stone_4257_4835_z_5 = bpy.data.objects.new('Piso_stone_4257_4835_z-5', me_piso_stone_4257_4835_z_5)
ob_piso_stone_4256_4836_z_5 = bpy.data.objects.new('Piso_stone_4256_4836_z-5', me_piso_stone_4256_4836_z_5)
ob_piso_stone_pavers_4256_4836_z0 = bpy.data.objects.new('Piso_stone_pavers_4256_4836_z0', me_piso_stone_pavers_4256_4836_z0)

# ---- transforms, parenting, visibility, modifiers, constraints
ob_parede_externa_norte_y4830_x4256_4257.location = (0.0, -13.5, 0.6)
ob_parede_externa_norte_y4830_x4256_4257.empty_display_type = 'CUBE'
ob_bloco_dungeon_wall_4256_4830_z0.parent = ob_parede_externa_norte_y4830_x4256_4257
ob_bloco_dungeon_wall_4256_4830_z0.matrix_parent_inverse = Matrix(((1.0, -0.0, 0.0, -0.0), (-0.0, 1.0, -0.0, 13.5), (0.0, -0.0, 1.0, -0.6), (-0.0, 0.0, -0.0, 1.0)))
ob_bloco_dungeon_wall_4256_4830_z0.location = (-0.5, -13.82, 1.92)
ob_bloco_dungeon_wall_4257_4830_z0.parent = ob_parede_externa_norte_y4830_x4256_4257
ob_bloco_dungeon_wall_4257_4830_z0.matrix_parent_inverse = Matrix(((1.0, -0.0, 0.0, -0.0), (-0.0, 1.0, -0.0, 13.5), (0.0, -0.0, 1.0, -0.6), (-0.0, 0.0, -0.0, 1.0)))
ob_bloco_dungeon_wall_4257_4830_z0.location = (0.5, -13.82, 1.92)
ob_parede_externa_sul_y4857_x4256_4257.location = (0.0, 13.5, 0.6)
ob_parede_externa_sul_y4857_x4256_4257.empty_display_type = 'CUBE'
ob_bloco_dungeon_wall_4256_4857_z0.parent = ob_parede_externa_sul_y4857_x4256_4257
ob_bloco_dungeon_wall_4256_4857_z0.matrix_parent_inverse = Matrix(((1.0, -0.0, 0.0, -0.0), (-0.0, 1.0, -0.0, -13.5), (0.0, -0.0, 1.0, -0.6), (-0.0, 0.0, -0.0, 1.0)))
ob_bloco_dungeon_wall_4256_4857_z0.location = (-0.5, 13.18, 1.92)
ob_bloco_dungeon_wall_4257_4857_z0.parent = ob_parede_externa_sul_y4857_x4256_4257
ob_bloco_dungeon_wall_4257_4857_z0.matrix_parent_inverse = Matrix(((1.0, -0.0, 0.0, -0.0), (-0.0, 1.0, -0.0, -13.5), (0.0, -0.0, 1.0, -0.6), (-0.0, 0.0, -0.0, 1.0)))
ob_bloco_dungeon_wall_4257_4857_z0.location = (0.5, 13.18, 1.92)
ob_parede_externa_leste_x4257_y4831_4856.location = (0.5, 0.0, 0.6)
ob_parede_externa_leste_x4257_y4831_4856.empty_display_type = 'CUBE'
ob_bloco_dungeon_wall_4257_4831_z0.parent = ob_parede_externa_leste_x4257_y4831_4856
ob_bloco_dungeon_wall_4257_4831_z0.matrix_parent_inverse = Matrix(((1.0, -0.0, 0.0, -0.5), (-0.0, 1.0, -0.0, 0.0), (0.0, -0.0, 1.0, -0.6), (-0.0, 0.0, -0.0, 1.0)))
ob_bloco_dungeon_wall_4257_4831_z0.location = (0.175, -12.5, 1.92)
ob_bloco_dungeon_wall_4257_4832_z0.parent = ob_parede_externa_leste_x4257_y4831_4856
ob_bloco_dungeon_wall_4257_4832_z0.matrix_parent_inverse = Matrix(((1.0, -0.0, 0.0, -0.5), (-0.0, 1.0, -0.0, 0.0), (0.0, -0.0, 1.0, -0.6), (-0.0, 0.0, -0.0, 1.0)))
ob_bloco_dungeon_wall_4257_4832_z0.location = (0.175, -11.5, 1.92)
ob_bloco_dungeon_wall_4257_4833_z0.parent = ob_parede_externa_leste_x4257_y4831_4856
ob_bloco_dungeon_wall_4257_4833_z0.matrix_parent_inverse = Matrix(((1.0, -0.0, 0.0, -0.5), (-0.0, 1.0, -0.0, 0.0), (0.0, -0.0, 1.0, -0.6), (-0.0, 0.0, -0.0, 1.0)))
ob_bloco_dungeon_wall_4257_4833_z0.location = (0.175, -10.5, 1.92)
ob_bloco_dungeon_wall_4257_4834_z0.parent = ob_parede_externa_leste_x4257_y4831_4856
ob_bloco_dungeon_wall_4257_4834_z0.matrix_parent_inverse = Matrix(((1.0, -0.0, 0.0, -0.5), (-0.0, 1.0, -0.0, 0.0), (0.0, -0.0, 1.0, -0.6), (-0.0, 0.0, -0.0, 1.0)))
ob_bloco_dungeon_wall_4257_4834_z0.location = (0.175, -9.5, 1.92)
ob_bloco_dungeon_wall_4257_4835_z0.parent = ob_parede_externa_leste_x4257_y4831_4856
ob_bloco_dungeon_wall_4257_4835_z0.matrix_parent_inverse = Matrix(((1.0, -0.0, 0.0, -0.5), (-0.0, 1.0, -0.0, 0.0), (0.0, -0.0, 1.0, -0.6), (-0.0, 0.0, -0.0, 1.0)))
ob_bloco_dungeon_wall_4257_4835_z0.location = (0.175, -8.5, 1.92)
ob_bloco_dungeon_wall_4257_4836_z0.parent = ob_parede_externa_leste_x4257_y4831_4856
ob_bloco_dungeon_wall_4257_4836_z0.matrix_parent_inverse = Matrix(((1.0, -0.0, 0.0, -0.5), (-0.0, 1.0, -0.0, 0.0), (0.0, -0.0, 1.0, -0.6), (-0.0, 0.0, -0.0, 1.0)))
ob_bloco_dungeon_wall_4257_4836_z0.location = (0.175, -7.5, 1.92)
ob_bloco_dungeon_wall_4257_4837_z0.parent = ob_parede_externa_leste_x4257_y4831_4856
ob_bloco_dungeon_wall_4257_4837_z0.matrix_parent_inverse = Matrix(((1.0, -0.0, 0.0, -0.5), (-0.0, 1.0, -0.0, 0.0), (0.0, -0.0, 1.0, -0.6), (-0.0, 0.0, -0.0, 1.0)))
ob_bloco_dungeon_wall_4257_4837_z0.location = (0.175, -6.5, 1.92)
ob_bloco_dungeon_wall_4257_4838_z0.parent = ob_parede_externa_leste_x4257_y4831_4856
ob_bloco_dungeon_wall_4257_4838_z0.matrix_parent_inverse = Matrix(((1.0, -0.0, 0.0, -0.5), (-0.0, 1.0, -0.0, 0.0), (0.0, -0.0, 1.0, -0.6), (-0.0, 0.0, -0.0, 1.0)))
ob_bloco_dungeon_wall_4257_4838_z0.location = (0.175, -5.5, 1.92)
ob_bloco_dungeon_wall_4257_4839_z0.parent = ob_parede_externa_leste_x4257_y4831_4856
ob_bloco_dungeon_wall_4257_4839_z0.matrix_parent_inverse = Matrix(((1.0, -0.0, 0.0, -0.5), (-0.0, 1.0, -0.0, 0.0), (0.0, -0.0, 1.0, -0.6), (-0.0, 0.0, -0.0, 1.0)))
ob_bloco_dungeon_wall_4257_4839_z0.location = (0.175, -4.5, 1.92)
ob_bloco_dungeon_wall_4257_4840_z0.parent = ob_parede_externa_leste_x4257_y4831_4856
ob_bloco_dungeon_wall_4257_4840_z0.matrix_parent_inverse = Matrix(((1.0, -0.0, 0.0, -0.5), (-0.0, 1.0, -0.0, 0.0), (0.0, -0.0, 1.0, -0.6), (-0.0, 0.0, -0.0, 1.0)))
ob_bloco_dungeon_wall_4257_4840_z0.location = (0.175, -3.5, 1.92)
ob_bloco_dungeon_wall_4257_4841_z0.parent = ob_parede_externa_leste_x4257_y4831_4856
ob_bloco_dungeon_wall_4257_4841_z0.matrix_parent_inverse = Matrix(((1.0, -0.0, 0.0, -0.5), (-0.0, 1.0, -0.0, 0.0), (0.0, -0.0, 1.0, -0.6), (-0.0, 0.0, -0.0, 1.0)))
ob_bloco_dungeon_wall_4257_4841_z0.location = (0.175, -2.5, 1.92)
ob_bloco_dungeon_wall_4257_4842_z0.parent = ob_parede_externa_leste_x4257_y4831_4856
ob_bloco_dungeon_wall_4257_4842_z0.matrix_parent_inverse = Matrix(((1.0, -0.0, 0.0, -0.5), (-0.0, 1.0, -0.0, 0.0), (0.0, -0.0, 1.0, -0.6), (-0.0, 0.0, -0.0, 1.0)))
ob_bloco_dungeon_wall_4257_4842_z0.location = (0.175, -1.5, 1.92)
ob_bloco_dungeon_wall_4257_4843_z0.parent = ob_parede_externa_leste_x4257_y4831_4856
ob_bloco_dungeon_wall_4257_4843_z0.matrix_parent_inverse = Matrix(((1.0, -0.0, 0.0, -0.5), (-0.0, 1.0, -0.0, 0.0), (0.0, -0.0, 1.0, -0.6), (-0.0, 0.0, -0.0, 1.0)))
ob_bloco_dungeon_wall_4257_4843_z0.location = (0.175, -0.5, 1.92)
ob_bloco_dungeon_wall_4257_4844_z0.parent = ob_parede_externa_leste_x4257_y4831_4856
ob_bloco_dungeon_wall_4257_4844_z0.matrix_parent_inverse = Matrix(((1.0, -0.0, 0.0, -0.5), (-0.0, 1.0, -0.0, 0.0), (0.0, -0.0, 1.0, -0.6), (-0.0, 0.0, -0.0, 1.0)))
ob_bloco_dungeon_wall_4257_4844_z0.location = (0.175, 0.5, 1.92)
ob_bloco_dungeon_wall_4257_4845_z0.parent = ob_parede_externa_leste_x4257_y4831_4856
ob_bloco_dungeon_wall_4257_4845_z0.matrix_parent_inverse = Matrix(((1.0, -0.0, 0.0, -0.5), (-0.0, 1.0, -0.0, 0.0), (0.0, -0.0, 1.0, -0.6), (-0.0, 0.0, -0.0, 1.0)))
ob_bloco_dungeon_wall_4257_4845_z0.location = (0.175, 1.5, 1.92)
ob_bloco_dungeon_wall_4257_4846_z0.parent = ob_parede_externa_leste_x4257_y4831_4856
ob_bloco_dungeon_wall_4257_4846_z0.matrix_parent_inverse = Matrix(((1.0, -0.0, 0.0, -0.5), (-0.0, 1.0, -0.0, 0.0), (0.0, -0.0, 1.0, -0.6), (-0.0, 0.0, -0.0, 1.0)))
ob_bloco_dungeon_wall_4257_4846_z0.location = (0.175, 2.5, 1.92)
ob_bloco_dungeon_wall_4257_4847_z0.parent = ob_parede_externa_leste_x4257_y4831_4856
ob_bloco_dungeon_wall_4257_4847_z0.matrix_parent_inverse = Matrix(((1.0, -0.0, 0.0, -0.5), (-0.0, 1.0, -0.0, 0.0), (0.0, -0.0, 1.0, -0.6), (-0.0, 0.0, -0.0, 1.0)))
ob_bloco_dungeon_wall_4257_4847_z0.location = (0.175, 3.5, 1.92)
ob_bloco_dungeon_wall_4257_4848_z0.parent = ob_parede_externa_leste_x4257_y4831_4856
ob_bloco_dungeon_wall_4257_4848_z0.matrix_parent_inverse = Matrix(((1.0, -0.0, 0.0, -0.5), (-0.0, 1.0, -0.0, 0.0), (0.0, -0.0, 1.0, -0.6), (-0.0, 0.0, -0.0, 1.0)))
ob_bloco_dungeon_wall_4257_4848_z0.location = (0.175, 4.5, 1.92)
ob_bloco_dungeon_wall_4257_4849_z0.parent = ob_parede_externa_leste_x4257_y4831_4856
ob_bloco_dungeon_wall_4257_4849_z0.matrix_parent_inverse = Matrix(((1.0, -0.0, 0.0, -0.5), (-0.0, 1.0, -0.0, 0.0), (0.0, -0.0, 1.0, -0.6), (-0.0, 0.0, -0.0, 1.0)))
ob_bloco_dungeon_wall_4257_4849_z0.location = (0.175, 5.5, 1.92)
ob_bloco_dungeon_wall_4257_4850_z0.parent = ob_parede_externa_leste_x4257_y4831_4856
ob_bloco_dungeon_wall_4257_4850_z0.matrix_parent_inverse = Matrix(((1.0, -0.0, 0.0, -0.5), (-0.0, 1.0, -0.0, 0.0), (0.0, -0.0, 1.0, -0.6), (-0.0, 0.0, -0.0, 1.0)))
ob_bloco_dungeon_wall_4257_4850_z0.location = (0.175, 6.5, 1.92)
ob_bloco_dungeon_wall_4257_4851_z0.parent = ob_parede_externa_leste_x4257_y4831_4856
ob_bloco_dungeon_wall_4257_4851_z0.matrix_parent_inverse = Matrix(((1.0, -0.0, 0.0, -0.5), (-0.0, 1.0, -0.0, 0.0), (0.0, -0.0, 1.0, -0.6), (-0.0, 0.0, -0.0, 1.0)))
ob_bloco_dungeon_wall_4257_4851_z0.location = (0.175, 7.5, 1.92)
ob_bloco_dungeon_wall_4257_4852_z0.parent = ob_parede_externa_leste_x4257_y4831_4856
ob_bloco_dungeon_wall_4257_4852_z0.matrix_parent_inverse = Matrix(((1.0, -0.0, 0.0, -0.5), (-0.0, 1.0, -0.0, 0.0), (0.0, -0.0, 1.0, -0.6), (-0.0, 0.0, -0.0, 1.0)))
ob_bloco_dungeon_wall_4257_4852_z0.location = (0.175, 8.5, 1.92)
ob_bloco_dungeon_wall_4257_4853_z0.parent = ob_parede_externa_leste_x4257_y4831_4856
ob_bloco_dungeon_wall_4257_4853_z0.matrix_parent_inverse = Matrix(((1.0, -0.0, 0.0, -0.5), (-0.0, 1.0, -0.0, 0.0), (0.0, -0.0, 1.0, -0.6), (-0.0, 0.0, -0.0, 1.0)))
ob_bloco_dungeon_wall_4257_4853_z0.location = (0.175, 9.5, 1.92)
ob_bloco_dungeon_wall_4257_4854_z0.parent = ob_parede_externa_leste_x4257_y4831_4856
ob_bloco_dungeon_wall_4257_4854_z0.matrix_parent_inverse = Matrix(((1.0, -0.0, 0.0, -0.5), (-0.0, 1.0, -0.0, 0.0), (0.0, -0.0, 1.0, -0.6), (-0.0, 0.0, -0.0, 1.0)))
ob_bloco_dungeon_wall_4257_4854_z0.location = (0.175, 10.5, 1.92)
ob_bloco_dungeon_wall_4257_4855_z0.parent = ob_parede_externa_leste_x4257_y4831_4856
ob_bloco_dungeon_wall_4257_4855_z0.matrix_parent_inverse = Matrix(((1.0, -0.0, 0.0, -0.5), (-0.0, 1.0, -0.0, 0.0), (0.0, -0.0, 1.0, -0.6), (-0.0, 0.0, -0.0, 1.0)))
ob_bloco_dungeon_wall_4257_4855_z0.location = (0.175, 11.5, 1.92)
ob_bloco_dungeon_wall_4257_4856_z0.parent = ob_parede_externa_leste_x4257_y4831_4856
ob_bloco_dungeon_wall_4257_4856_z0.matrix_parent_inverse = Matrix(((1.0, -0.0, 0.0, -0.5), (-0.0, 1.0, -0.0, 0.0), (0.0, -0.0, 1.0, -0.6), (-0.0, 0.0, -0.0, 1.0)))
ob_bloco_dungeon_wall_4257_4856_z0.location = (0.175, 12.5, 1.92)
ob_pisos_lajes.location = (0.0, 0.0, 0.0)
ob_pisos_lajes.empty_display_type = 'CUBE'
ob_piso_stone_4256_4831_z_5.parent = ob_pisos_lajes
ob_piso_stone_4256_4831_z_5.location = (-0.5, -12.5, -0.05)
ob_piso_stone_pavers_4256_4831_z0.parent = ob_pisos_lajes
ob_piso_stone_pavers_4256_4831_z0.location = (-0.5, -12.5, 0.55)
ob_piso_stone_4256_4832_z_5.parent = ob_pisos_lajes
ob_piso_stone_4256_4832_z_5.location = (-0.5, -11.5, -0.05)
ob_piso_stone_pavers_4256_4832_z0.parent = ob_pisos_lajes
ob_piso_stone_pavers_4256_4832_z0.location = (-0.5, -11.5, 0.55)
ob_piso_stone_4256_4833_z_5.parent = ob_pisos_lajes
ob_piso_stone_4256_4833_z_5.location = (-0.5, -10.5, -0.05)
ob_piso_stone_pavers_4256_4833_z0.parent = ob_pisos_lajes
ob_piso_stone_pavers_4256_4833_z0.location = (-0.5, -10.5, 0.55)
ob_piso_wooden_planks_4257_4833_z0.parent = ob_pisos_lajes
ob_piso_wooden_planks_4257_4833_z0.location = (0.5, -10.5, 0.55)
ob_piso_stone_4256_4834_z_5.parent = ob_pisos_lajes
ob_piso_stone_4256_4834_z_5.location = (-0.5, -9.5, -0.05)
ob_piso_stone_pavers_4256_4834_z0.parent = ob_pisos_lajes
ob_piso_stone_pavers_4256_4834_z0.location = (-0.5, -9.5, 0.55)
ob_piso_stone_4256_4835_z_5.parent = ob_pisos_lajes
ob_piso_stone_4256_4835_z_5.location = (-0.5, -8.5, -0.05)
ob_piso_stone_pavers_4256_4835_z0.parent = ob_pisos_lajes
ob_piso_stone_pavers_4256_4835_z0.location = (-0.5, -8.5, 0.55)
ob_piso_stone_4257_4835_z_5.parent = ob_pisos_lajes
ob_piso_stone_4257_4835_z_5.location = (0.5, -8.5, -0.05)
ob_piso_stone_4256_4836_z_5.parent = ob_pisos_lajes
ob_piso_stone_4256_4836_z_5.location = (-0.5, -7.5, -0.05)
ob_piso_stone_pavers_4256_4836_z0.parent = ob_pisos_lajes
ob_piso_stone_pavers_4256_4836_z0.location = (-0.5, -7.5, 0.55)

# ---- collection membership
col_01_paredes_externas.objects.link(ob_parede_externa_norte_y4830_x4256_4257)
col_01_paredes_externas.objects.link(ob_bloco_dungeon_wall_4256_4830_z0)
col_01_paredes_externas.objects.link(ob_bloco_dungeon_wall_4257_4830_z0)
col_01_paredes_externas.objects.link(ob_parede_externa_sul_y4857_x4256_4257)
col_01_paredes_externas.objects.link(ob_bloco_dungeon_wall_4256_4857_z0)
col_01_paredes_externas.objects.link(ob_bloco_dungeon_wall_4257_4857_z0)
col_01_paredes_externas.objects.link(ob_parede_externa_leste_x4257_y4831_4856)
col_01_paredes_externas.objects.link(ob_bloco_dungeon_wall_4257_4831_z0)
col_01_paredes_externas.objects.link(ob_bloco_dungeon_wall_4257_4832_z0)
col_01_paredes_externas.objects.link(ob_bloco_dungeon_wall_4257_4833_z0)
col_01_paredes_externas.objects.link(ob_bloco_dungeon_wall_4257_4834_z0)
col_01_paredes_externas.objects.link(ob_bloco_dungeon_wall_4257_4835_z0)
col_01_paredes_externas.objects.link(ob_bloco_dungeon_wall_4257_4836_z0)
col_01_paredes_externas.objects.link(ob_bloco_dungeon_wall_4257_4837_z0)
col_01_paredes_externas.objects.link(ob_bloco_dungeon_wall_4257_4838_z0)
col_01_paredes_externas.objects.link(ob_bloco_dungeon_wall_4257_4839_z0)
col_01_paredes_externas.objects.link(ob_bloco_dungeon_wall_4257_4840_z0)
col_01_paredes_externas.objects.link(ob_bloco_dungeon_wall_4257_4841_z0)
col_01_paredes_externas.objects.link(ob_bloco_dungeon_wall_4257_4842_z0)
col_01_paredes_externas.objects.link(ob_bloco_dungeon_wall_4257_4843_z0)
col_01_paredes_externas.objects.link(ob_bloco_dungeon_wall_4257_4844_z0)
col_01_paredes_externas.objects.link(ob_bloco_dungeon_wall_4257_4845_z0)
col_01_paredes_externas.objects.link(ob_bloco_dungeon_wall_4257_4846_z0)
col_01_paredes_externas.objects.link(ob_bloco_dungeon_wall_4257_4847_z0)
col_01_paredes_externas.objects.link(ob_bloco_dungeon_wall_4257_4848_z0)
col_01_paredes_externas.objects.link(ob_bloco_dungeon_wall_4257_4849_z0)
col_01_paredes_externas.objects.link(ob_bloco_dungeon_wall_4257_4850_z0)
col_01_paredes_externas.objects.link(ob_bloco_dungeon_wall_4257_4851_z0)
col_01_paredes_externas.objects.link(ob_bloco_dungeon_wall_4257_4852_z0)
col_01_paredes_externas.objects.link(ob_bloco_dungeon_wall_4257_4853_z0)
col_01_paredes_externas.objects.link(ob_bloco_dungeon_wall_4257_4854_z0)
col_01_paredes_externas.objects.link(ob_bloco_dungeon_wall_4257_4855_z0)
col_01_paredes_externas.objects.link(ob_bloco_dungeon_wall_4257_4856_z0)
col_03_pisos_escadas.objects.link(ob_pisos_lajes)
col_03_pisos_escadas.objects.link(ob_piso_stone_4256_4831_z_5)
col_03_pisos_escadas.objects.link(ob_piso_stone_pavers_4256_4831_z0)
col_03_pisos_escadas.objects.link(ob_piso_stone_4256_4832_z_5)
col_03_pisos_escadas.objects.link(ob_piso_stone_pavers_4256_4832_z0)
col_03_pisos_escadas.objects.link(ob_piso_stone_4256_4833_z_5)
col_03_pisos_escadas.objects.link(ob_piso_stone_pavers_4256_4833_z0)
col_03_pisos_escadas.objects.link(ob_piso_wooden_planks_4257_4833_z0)
col_03_pisos_escadas.objects.link(ob_piso_stone_4256_4834_z_5)
col_03_pisos_escadas.objects.link(ob_piso_stone_pavers_4256_4834_z0)
col_03_pisos_escadas.objects.link(ob_piso_stone_4256_4835_z_5)
col_03_pisos_escadas.objects.link(ob_piso_stone_pavers_4256_4835_z0)
col_03_pisos_escadas.objects.link(ob_piso_stone_4257_4835_z_5)
col_03_pisos_escadas.objects.link(ob_piso_stone_4256_4836_z_5)
col_03_pisos_escadas.objects.link(ob_piso_stone_pavers_4256_4836_z0)

# ---- scene / render settings (as saved in the file)
scene.frame_start = 1; scene.frame_end = 250; scene.frame_set(1)
scene.render.engine = 'BLENDER_EEVEE_NEXT'
scene.render.bake_bias = 0.0
scene.render.bake_samples = 0
scene.cycles.sampling_pattern = 'TABULATED_SOBOL'
scene.eevee.use_volume_custom_range = False
bpy.context.view_layer.update()

# ---- added for rendering (the .blend has no active camera and no usable light): camera, sun + grey world if the file has none
cam_auto = bpy.data.cameras.new('AutoCamera')
cam_auto.lens = 50.0
cam_auto.sensor_width = 36.0
cam_auto.clip_end = 1000.0
ob_auto_camera = bpy.data.objects.new('AutoCamera', cam_auto)
scene.collection.objects.link(ob_auto_camera)
ob_auto_camera.location = (25.56, -30.997, 22.018)
ob_auto_camera.rotation_euler = (1.09748, -7.21219e-08, 0.694738)
scene.camera = ob_auto_camera
light_auto_sun = bpy.data.lights.new('AutoSun', 'SUN')
light_auto_sun.energy = 3.0
light_auto_sun.angle = 0.0523599
ob_auto_sun = bpy.data.objects.new('AutoSun', light_auto_sun)
scene.collection.objects.link(ob_auto_sun)
ob_auto_sun.rotation_euler = (0.872665, 0.174533, 0.523599)
if scene.world is None:
    world_auto = bpy.data.worlds.new('AutoWorld')
    world_auto.color = (0.3, 0.3, 0.3)
    scene.world = world_auto
bpy.context.view_layer.update()
